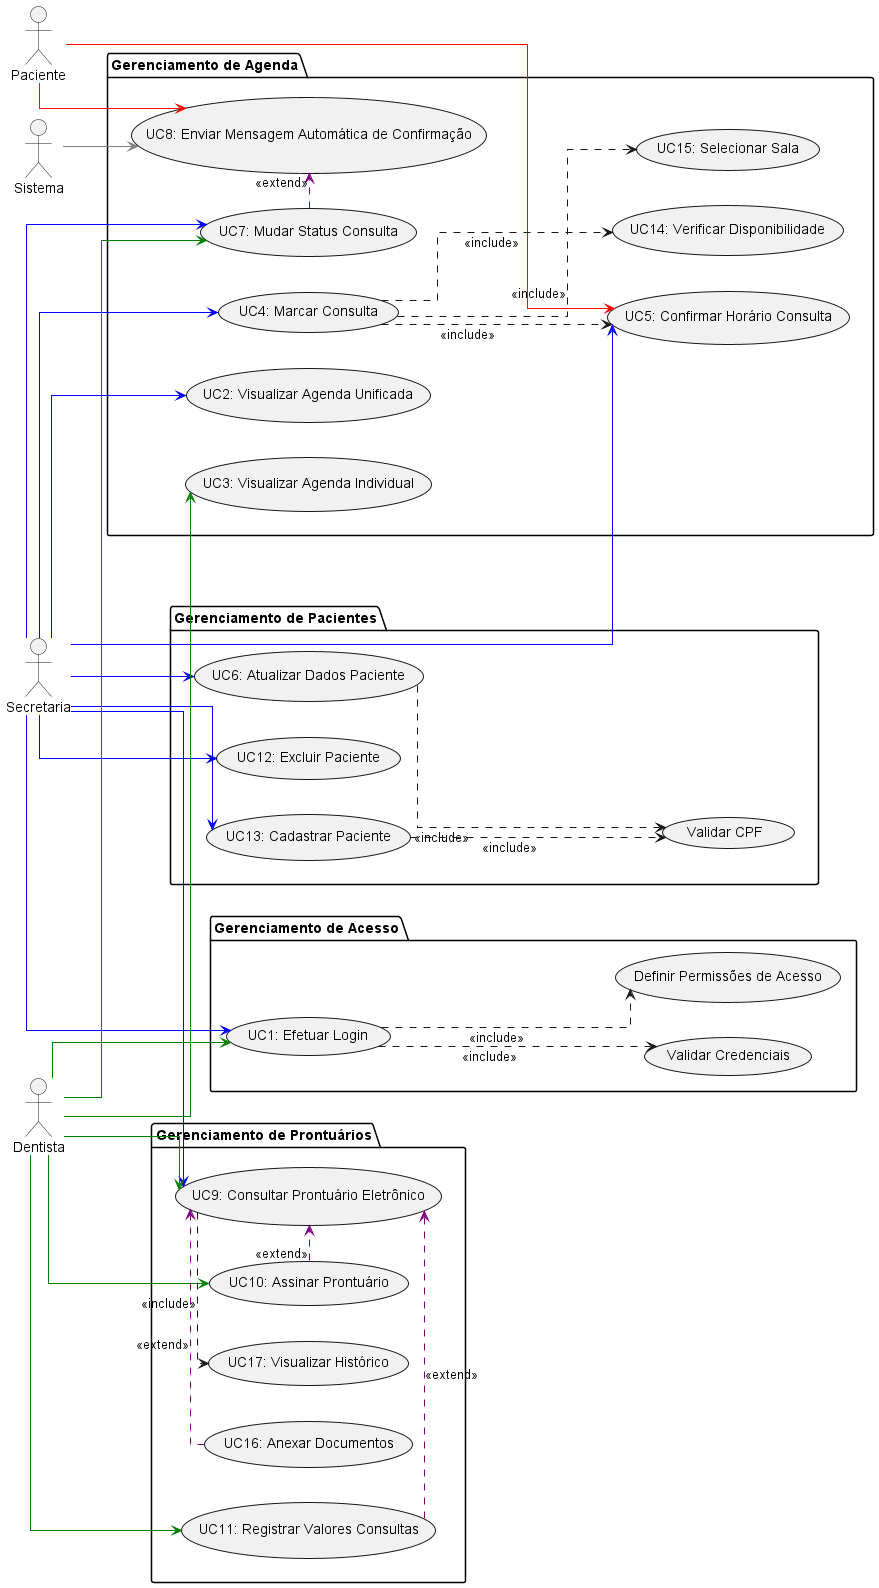

The diagram above was rendered by PlantUML. Its source (embedded in the PNG):
@startuml diagrama_casos_de_uso

' Configuração para proporcionar uma apresentação mais verticalizada na proporção 16:9
skinparam packageStyle rectangle
skinparam handwritten false
skinparam shadowing false
skinparam linetype ortho
skinparam packageStyle folder
skinparam usecaseBorderThickness 1
' Use o comando abaixo para criar uma relação de aspecto próxima a 16:9
skinparam Rankdir top to bottom
left to right direction

' Definição dos atores
actor Secretaria as sec
actor Dentista as dent
actor Paciente as pac
actor Sistema as sys

' Pacote para casos de uso de acesso ao sistema
package "Gerenciamento de Acesso" {
  usecase "UC1: Efetuar Login" as UC1
  usecase "Validar Credenciais" as valid_cred
  usecase "Definir Permissões de Acesso" as def_perm
}

' Uso de layout para garantir melhor distribuição vertical
together {
  ' Pacote para casos de uso relacionados à agenda
  package "Gerenciamento de Agenda" {
    together {
      usecase "UC2: Visualizar Agenda Unificada" as UC2
      usecase "UC3: Visualizar Agenda Individual" as UC3
    }
    together {
      usecase "UC4: Marcar Consulta" as UC4
      usecase "UC5: Confirmar Horário Consulta" as UC5
    }
    together {
      usecase "UC7: Mudar Status Consulta" as UC7
      usecase "UC8: Enviar Mensagem Automática de Confirmação" as UC8
    }    
    together {
      usecase "UC14: Verificar Disponibilidade" as UC14
      usecase "UC15: Selecionar Sala" as UC15
    }
  }
}

together {
  ' Pacote para casos de uso relacionados a pacientes
  package "Gerenciamento de Pacientes" {
    together {
      usecase "UC6: Atualizar Dados Paciente" as UC6
      usecase "UC12: Excluir Paciente" as UC12
    }
    together {
      usecase "UC13: Cadastrar Paciente" as UC13
      usecase "Validar CPF" as valid_cpf
    }
  }
}

together {
  ' Pacote para casos de uso relacionados a prontuários
  package "Gerenciamento de Prontuários" {
    together {
      usecase "UC9: Consultar Prontuário Eletrônico" as UC9
      usecase "UC10: Assinar Prontuário" as UC10
    }    
    together {
      usecase "UC11: Registrar Valores Consultas" as UC11
      usecase "UC16: Anexar Documentos" as UC16
      usecase "UC17: Visualizar Histórico" as UC17
    }
  }
}

' Posicionamento dos atores para melhor organização vertical
sec -[#blue]-> UC1
sec -[#blue]-> UC2
sec -[#blue]-> UC4
sec -[#blue]-> UC5
sec -[#blue]-> UC6
sec -[#blue]-> UC7
sec -[#blue]-> UC9
sec -[#blue]-> UC12
sec -[#blue]-> UC13

dent -[#green]-> UC1
dent -[#green]-> UC3
dent -[#green]-> UC7
dent -[#green]-> UC9
dent -[#green]-> UC10
dent -[#green]-> UC11

pac -[#red]-> UC5
pac -[#red]-> UC8

sys -[#gray]-> UC8

' Relacionamentos de include (pontilhados)
UC1 ...> valid_cred : <<include>>
UC1 ...> def_perm : <<include>>
UC4 ...> UC14 : <<include>>
UC4 ...> UC15 : <<include>>
UC4 ...> UC5 : <<include>>
UC6 ...> valid_cpf : <<include>>
UC9 ...> UC17 : <<include>>
UC13 ...> valid_cpf : <<include>>

' Relacionamentos de extend (pontilhados com cor diferente)
UC7 .[#purple]> UC8 : <<extend>>
UC10 .[#purple]> UC9 : <<extend>>
UC11 .[#purple]> UC9 : <<extend>>
UC16 .[#purple]> UC9 : <<extend>>


@enduml